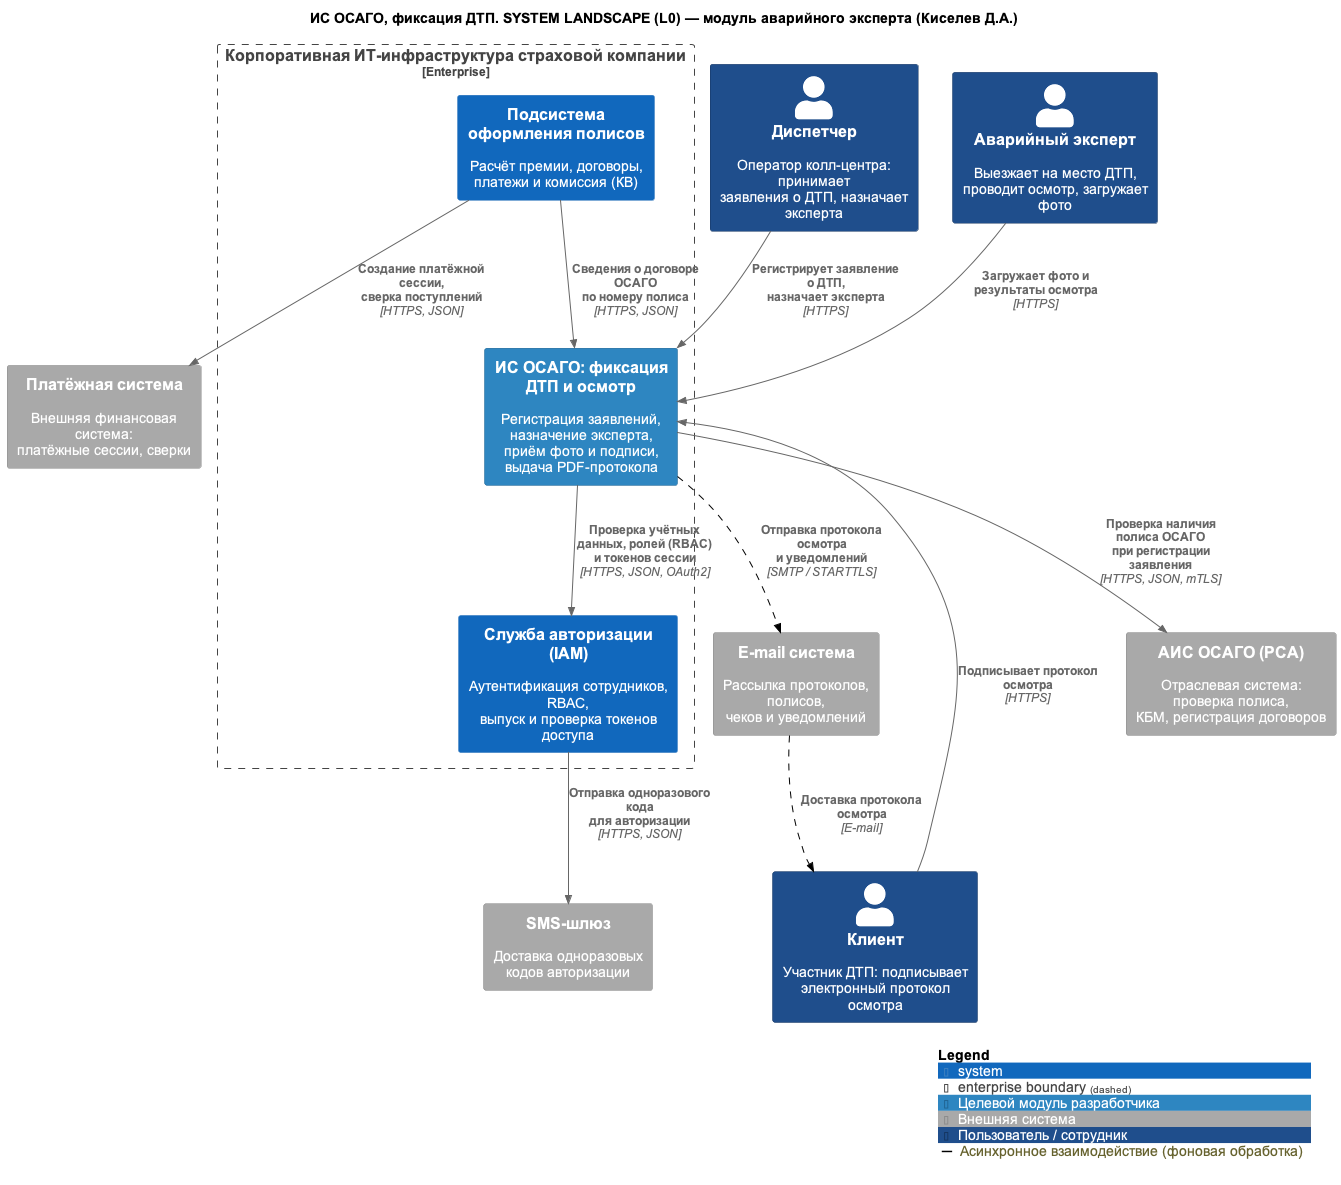

The diagram above was rendered by PlantUML. Its source (embedded in the PNG):
@startuml
!include <C4/C4_Context>
skinparam defaultFontName Arial
AddElementTag("target", $bgColor="#2E86C1", $borderColor="#1F6391", $fontColor="#FFFFFF", $legendText="Целевой модуль разработчика")
AddElementTag("ext", $bgColor="#A9A9A9", $borderColor="#8A8A8A", $fontColor="#FFFFFF", $legendText="Внешняя система")
AddElementTag("staff", $bgColor="#1F4E8C", $borderColor="#143560", $fontColor="#FFFFFF", $legendText="Пользователь / сотрудник")
AddRelTag("async", $lineStyle=DashedLine(), $lineColor="#000000", $legendText="Асинхронное взаимодействие (фоновая обработка)")
HIDE_STEREOTYPE()

title ИС ОСАГО, фиксация ДТП. SYSTEM LANDSCAPE (L0) — модуль аварийного эксперта (Киселев Д.А.)

Person(dispatcher, "Диспетчер", "Оператор колл-центра: принимает\nзаявления о ДТП, назначает эксперта", $tags="staff")
Person(expert, "Аварийный эксперт", "Выезжает на место ДТП,\nпроводит осмотр, загружает фото", $tags="staff")
Person(client, "Клиент", "Участник ДТП: подписывает\nэлектронный протокол осмотра", $tags="staff")

Enterprise_Boundary(ent, "Корпоративная ИТ-инфраструктура страховой компании") {
    System(policy, "Подсистема оформления полисов", "Расчёт премии, договоры,\nплатежи и комиссия (КВ)")
    System(accident, "ИС ОСАГО: фиксация ДТП и осмотр", "Регистрация заявлений, назначение эксперта,\nприём фото и подписи, выдача PDF-протокола", $tags="target")
    System(iam, "Служба авторизации (IAM)", "Аутентификация сотрудников, RBAC,\nвыпуск и проверка токенов доступа")
}

System_Ext(payment, "Платёжная система", "Внешняя финансовая система:\nплатёжные сессии, сверки", $tags="ext")
System_Ext(email, "E-mail система", "Рассылка протоколов, полисов,\nчеков и уведомлений", $tags="ext")
System_Ext(ais, "АИС ОСАГО (РСА)", "Отраслевая система: проверка полиса,\nКБМ, регистрация договоров", $tags="ext")
System_Ext(sms, "SMS-шлюз", "Доставка одноразовых\nкодов авторизации", $tags="ext")

Rel(dispatcher, accident, "Регистрирует заявление о ДТП,\nназначает эксперта", "HTTPS")
Rel(expert, accident, "Загружает фото и результаты осмотра", "HTTPS")
Rel(client, accident, "Подписывает протокол осмотра", "HTTPS")

Rel(policy, accident, "Сведения о договоре ОСАГО\nпо номеру полиса", "HTTPS, JSON")
Rel(policy, payment, "Создание платёжной сессии,\nсверка поступлений", "HTTPS, JSON")
Rel(accident, iam, "Проверка учётных данных, ролей (RBAC)\nи токенов сессии", "HTTPS, JSON, OAuth2")
Rel(iam, sms, "Отправка одноразового кода\nдля авторизации", "HTTPS, JSON")
Rel(accident, email, "Отправка протокола осмотра\nи уведомлений", "SMTP / STARTTLS", $tags="async")
Rel(accident, ais, "Проверка наличия полиса ОСАГО\nпри регистрации заявления", "HTTPS, JSON, mTLS")
Rel(email, client, "Доставка протокола осмотра", "E-mail", $tags="async")

SHOW_LEGEND()
@enduml